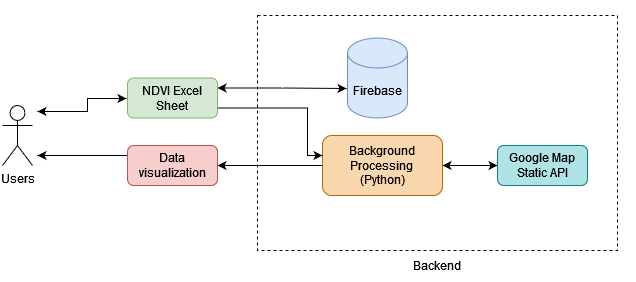

The diagram above was exported from draw.io. Its source (the exported page's mxGraphModel, read from the mxfile embedded in the PNG):
<mxGraphModel dx="1185" dy="627" grid="1" gridSize="10" guides="1" tooltips="1" connect="1" arrows="1" fold="1" page="1" pageScale="1" pageWidth="850" pageHeight="1100" math="0" shadow="0">
  <root>
    <mxCell id="0" />
    <mxCell id="1" parent="0" />
    <mxCell id="crwyYt_Ylp0Ees5yJjxC-7" value="" style="rounded=0;whiteSpace=wrap;html=1;dashed=1;fillColor=none;" parent="1" vertex="1">
      <mxGeometry x="330" y="790" width="360" height="235" as="geometry" />
    </mxCell>
    <mxCell id="6JQ-NC1CCDrIeiXymetP-6" style="edgeStyle=orthogonalEdgeStyle;rounded=0;orthogonalLoop=1;jettySize=auto;html=1;" parent="1" source="RcqWUbZ9IW8JWHGcdn1y-1" target="6JQ-NC1CCDrIeiXymetP-5" edge="1">
      <mxGeometry relative="1" as="geometry">
        <mxPoint x="330" y="170" as="targetPoint" />
      </mxGeometry>
    </mxCell>
    <mxCell id="RcqWUbZ9IW8JWHGcdn1y-1" value="&lt;div&gt;User / Farmer&lt;/div&gt;&lt;div&gt;&lt;br&gt;&lt;/div&gt;&lt;div&gt;&lt;br&gt;&lt;/div&gt;" style="shape=umlActor;verticalLabelPosition=bottom;verticalAlign=top;html=1;outlineConnect=0;" parent="1" vertex="1">
      <mxGeometry x="150" y="140" width="30" height="60" as="geometry" />
    </mxCell>
    <mxCell id="6JQ-NC1CCDrIeiXymetP-11" style="edgeStyle=orthogonalEdgeStyle;rounded=0;orthogonalLoop=1;jettySize=auto;html=1;exitX=1;exitY=0.5;exitDx=0;exitDy=0;" parent="1" source="6JQ-NC1CCDrIeiXymetP-5" edge="1">
      <mxGeometry relative="1" as="geometry">
        <mxPoint x="640" y="170" as="targetPoint" />
      </mxGeometry>
    </mxCell>
    <mxCell id="6JQ-NC1CCDrIeiXymetP-5" value="&lt;div&gt;WPF&lt;/div&gt;&lt;div&gt;&lt;br&gt;&lt;/div&gt;&lt;div&gt;Leaching Requiremtents &lt;br&gt;&lt;/div&gt;&lt;div&gt;&lt;br&gt;&lt;/div&gt;&lt;div&gt;Irrigation Water Deamand&lt;br&gt;&lt;/div&gt;" style="rounded=0;whiteSpace=wrap;html=1;" parent="1" vertex="1">
      <mxGeometry x="360" y="70" width="130" height="200" as="geometry" />
    </mxCell>
    <mxCell id="6JQ-NC1CCDrIeiXymetP-9" style="edgeStyle=orthogonalEdgeStyle;rounded=0;orthogonalLoop=1;jettySize=auto;html=1;exitX=0.5;exitY=1;exitDx=0;exitDy=0;entryX=0;entryY=0.5;entryDx=0;entryDy=0;entryPerimeter=0;" parent="1" source="6JQ-NC1CCDrIeiXymetP-7" target="6JQ-NC1CCDrIeiXymetP-8" edge="1">
      <mxGeometry relative="1" as="geometry" />
    </mxCell>
    <mxCell id="6JQ-NC1CCDrIeiXymetP-7" value="&lt;div&gt;Crop&lt;/div&gt;&lt;div&gt;Available Water&lt;/div&gt;&lt;div&gt;Irrigation Efficency&lt;br&gt;&lt;/div&gt;&lt;div&gt;Soil Texture&lt;/div&gt;&lt;div&gt;Irrigation Water Salinity&lt;/div&gt;&lt;div&gt;Cost&lt;br&gt;&lt;/div&gt;" style="text;html=1;strokeColor=none;fillColor=none;align=center;verticalAlign=middle;whiteSpace=wrap;rounded=0;" parent="1" vertex="1">
      <mxGeometry x="190" y="60" width="140" height="110" as="geometry" />
    </mxCell>
    <mxCell id="6JQ-NC1CCDrIeiXymetP-12" style="edgeStyle=orthogonalEdgeStyle;rounded=0;orthogonalLoop=1;jettySize=auto;html=1;exitX=1;exitY=0.5;exitDx=0;exitDy=0;exitPerimeter=0;endArrow=none;endFill=0;" parent="1" source="6JQ-NC1CCDrIeiXymetP-8" edge="1">
      <mxGeometry relative="1" as="geometry">
        <mxPoint x="600" y="170" as="targetPoint" />
      </mxGeometry>
    </mxCell>
    <mxCell id="6JQ-NC1CCDrIeiXymetP-8" value="&lt;div&gt;DB&lt;/div&gt;" style="shape=cylinder3;whiteSpace=wrap;html=1;boundedLbl=1;backgroundOutline=1;size=15;" parent="1" vertex="1">
      <mxGeometry x="395" y="330" width="60" height="80" as="geometry" />
    </mxCell>
    <mxCell id="6JQ-NC1CCDrIeiXymetP-13" value="&lt;div&gt;Yield&lt;/div&gt;&lt;div&gt;&lt;br&gt;&lt;/div&gt;&lt;div&gt;Recommendations&lt;/div&gt;&lt;div&gt;&lt;br&gt;&lt;/div&gt;&lt;div&gt;Profit&lt;/div&gt;&lt;div&gt;&lt;br&gt;&lt;/div&gt;" style="rounded=0;whiteSpace=wrap;html=1;" parent="1" vertex="1">
      <mxGeometry x="640" y="70" width="130" height="200" as="geometry" />
    </mxCell>
    <mxCell id="m34thwTOScitJguUfwny-3" value="&lt;div&gt;Tool 1&lt;/div&gt;&lt;div&gt;&lt;br&gt;&lt;/div&gt;" style="text;html=1;strokeColor=none;fillColor=none;align=center;verticalAlign=middle;whiteSpace=wrap;rounded=0;" parent="1" vertex="1">
      <mxGeometry x="160" width="60" height="30" as="geometry" />
    </mxCell>
    <mxCell id="m34thwTOScitJguUfwny-5" style="edgeStyle=orthogonalEdgeStyle;rounded=0;orthogonalLoop=1;jettySize=auto;html=1;" parent="1" source="m34thwTOScitJguUfwny-6" edge="1">
      <mxGeometry relative="1" as="geometry">
        <mxPoint x="270" y="480" as="targetPoint" />
      </mxGeometry>
    </mxCell>
    <mxCell id="m34thwTOScitJguUfwny-6" value="&lt;div&gt;User / Farmer&lt;/div&gt;&lt;div&gt;&lt;br&gt;&lt;/div&gt;&lt;div&gt;&lt;br&gt;&lt;/div&gt;" style="shape=umlActor;verticalLabelPosition=bottom;verticalAlign=top;html=1;outlineConnect=0;" parent="1" vertex="1">
      <mxGeometry x="100" y="450" width="30" height="60" as="geometry" />
    </mxCell>
    <mxCell id="B1PlmKdbVbuRlJgBjZ4g-22" style="edgeStyle=orthogonalEdgeStyle;rounded=0;orthogonalLoop=1;jettySize=auto;html=1;entryX=0;entryY=0.5;entryDx=0;entryDy=0;" parent="1" source="B1PlmKdbVbuRlJgBjZ4g-1" target="B1PlmKdbVbuRlJgBjZ4g-12" edge="1">
      <mxGeometry relative="1" as="geometry" />
    </mxCell>
    <mxCell id="B1PlmKdbVbuRlJgBjZ4g-1" value="Background Processing" style="rounded=1;whiteSpace=wrap;html=1;fillColor=#fff2cc;strokeColor=#d6b656;" parent="1" vertex="1">
      <mxGeometry x="420" y="420" width="120" height="120" as="geometry" />
    </mxCell>
    <mxCell id="B1PlmKdbVbuRlJgBjZ4g-5" value="&lt;div&gt;NDVI images of field&lt;/div&gt;&lt;div&gt;&lt;br&gt;&lt;/div&gt;" style="text;html=1;align=center;verticalAlign=middle;resizable=0;points=[];autosize=1;strokeColor=none;fillColor=none;" parent="1" vertex="1">
      <mxGeometry x="140" y="420" width="130" height="30" as="geometry" />
    </mxCell>
    <mxCell id="B1PlmKdbVbuRlJgBjZ4g-6" value="&lt;ul&gt;&lt;li&gt;Excel Sheet&lt;/li&gt;&lt;/ul&gt;" style="text;html=1;align=center;verticalAlign=middle;resizable=0;points=[];autosize=1;strokeColor=none;fillColor=none;" parent="1" vertex="1">
      <mxGeometry x="120" y="420" width="120" height="40" as="geometry" />
    </mxCell>
    <mxCell id="B1PlmKdbVbuRlJgBjZ4g-7" value="&lt;ul&gt;&lt;li&gt;Drone Data&lt;/li&gt;&lt;/ul&gt;" style="text;html=1;align=center;verticalAlign=middle;resizable=0;points=[];autosize=1;strokeColor=none;fillColor=none;" parent="1" vertex="1">
      <mxGeometry x="120" y="430" width="120" height="40" as="geometry" />
    </mxCell>
    <mxCell id="B1PlmKdbVbuRlJgBjZ4g-16" style="edgeStyle=orthogonalEdgeStyle;rounded=0;orthogonalLoop=1;jettySize=auto;html=1;entryX=0;entryY=0.5;entryDx=0;entryDy=0;exitX=1;exitY=0.5;exitDx=0;exitDy=0;" parent="1" source="B1PlmKdbVbuRlJgBjZ4g-1" target="B1PlmKdbVbuRlJgBjZ4g-15" edge="1">
      <mxGeometry relative="1" as="geometry">
        <mxPoint x="590" y="480" as="targetPoint" />
        <mxPoint x="560" y="480" as="sourcePoint" />
      </mxGeometry>
    </mxCell>
    <mxCell id="B1PlmKdbVbuRlJgBjZ4g-20" style="edgeStyle=orthogonalEdgeStyle;rounded=0;orthogonalLoop=1;jettySize=auto;html=1;" parent="1" source="B1PlmKdbVbuRlJgBjZ4g-9" edge="1">
      <mxGeometry relative="1" as="geometry">
        <mxPoint x="420" y="480" as="targetPoint" />
      </mxGeometry>
    </mxCell>
    <mxCell id="B1PlmKdbVbuRlJgBjZ4g-9" value="DB" style="shape=cylinder3;whiteSpace=wrap;html=1;boundedLbl=1;backgroundOutline=1;size=15;fillColor=#dae8fc;strokeColor=#6c8ebf;" parent="1" vertex="1">
      <mxGeometry x="270" y="440" width="60" height="80" as="geometry" />
    </mxCell>
    <mxCell id="B1PlmKdbVbuRlJgBjZ4g-12" value="NDVI statistic graphs" style="rounded=1;whiteSpace=wrap;html=1;fillColor=#d5e8d4;strokeColor=#82b366;" parent="1" vertex="1">
      <mxGeometry x="620" y="420" width="120" height="60" as="geometry" />
    </mxCell>
    <mxCell id="B1PlmKdbVbuRlJgBjZ4g-15" value="&lt;div&gt;Clustered images&lt;br&gt;&lt;/div&gt;" style="rounded=1;whiteSpace=wrap;html=1;fillColor=#d5e8d4;strokeColor=#82b366;" parent="1" vertex="1">
      <mxGeometry x="620" y="480" width="120" height="60" as="geometry" />
    </mxCell>
    <mxCell id="Iha0ByjpOibrmBnt1HNz-1" value="SAMZ-Desert Tool" style="text;html=1;align=center;verticalAlign=middle;resizable=0;points=[];autosize=1;strokeColor=none;fillColor=none;" parent="1" vertex="1">
      <mxGeometry x="120" y="380" width="110" height="20" as="geometry" />
    </mxCell>
    <mxCell id="fm7Ymg1DSG_48RKDTNWc-2" style="edgeStyle=orthogonalEdgeStyle;rounded=0;orthogonalLoop=1;jettySize=auto;html=1;startArrow=classic;startFill=1;" edge="1" parent="1">
      <mxGeometry relative="1" as="geometry">
        <mxPoint x="110" y="886" as="sourcePoint" />
        <mxPoint x="199" y="873" as="targetPoint" />
        <Array as="points">
          <mxPoint x="160" y="886" />
          <mxPoint x="160" y="873" />
          <mxPoint x="199" y="873" />
        </Array>
      </mxGeometry>
    </mxCell>
    <mxCell id="crwyYt_Ylp0Ees5yJjxC-2" value="&lt;div&gt;Users&lt;br&gt;&lt;/div&gt;&lt;div&gt;&lt;br&gt;&lt;/div&gt;&lt;div&gt;&lt;br&gt;&lt;/div&gt;" style="shape=umlActor;verticalLabelPosition=bottom;verticalAlign=top;html=1;outlineConnect=0;" parent="1" vertex="1">
      <mxGeometry x="75" y="880" width="30" height="60" as="geometry" />
    </mxCell>
    <mxCell id="fm7Ymg1DSG_48RKDTNWc-1" style="edgeStyle=orthogonalEdgeStyle;rounded=0;orthogonalLoop=1;jettySize=auto;html=1;exitX=1;exitY=0.5;exitDx=0;exitDy=0;entryX=0;entryY=0.5;entryDx=0;entryDy=0;startArrow=classic;startFill=1;" edge="1" parent="1" source="crwyYt_Ylp0Ees5yJjxC-5" target="crwyYt_Ylp0Ees5yJjxC-15">
      <mxGeometry relative="1" as="geometry">
        <Array as="points">
          <mxPoint x="530" y="940" />
          <mxPoint x="530" y="940" />
        </Array>
      </mxGeometry>
    </mxCell>
    <mxCell id="fm7Ymg1DSG_48RKDTNWc-9" style="edgeStyle=orthogonalEdgeStyle;rounded=0;orthogonalLoop=1;jettySize=auto;html=1;exitX=0;exitY=0.75;exitDx=0;exitDy=0;" edge="1" parent="1" source="crwyYt_Ylp0Ees5yJjxC-5" target="crwyYt_Ylp0Ees5yJjxC-10">
      <mxGeometry relative="1" as="geometry">
        <mxPoint x="290" y="955" as="targetPoint" />
        <Array as="points">
          <mxPoint x="395" y="940" />
        </Array>
      </mxGeometry>
    </mxCell>
    <mxCell id="crwyYt_Ylp0Ees5yJjxC-5" value="Background Processing &lt;br&gt;(Python)" style="rounded=1;whiteSpace=wrap;html=1;fillColor=#fad7ac;strokeColor=#b46504;" parent="1" vertex="1">
      <mxGeometry x="395" y="910" width="120" height="60" as="geometry" />
    </mxCell>
    <mxCell id="crwyYt_Ylp0Ees5yJjxC-6" value="Firebase" style="shape=cylinder3;whiteSpace=wrap;html=1;boundedLbl=1;backgroundOutline=1;size=15;fillColor=#dae8fc;strokeColor=#6c8ebf;" parent="1" vertex="1">
      <mxGeometry x="420" y="812.5" width="60" height="80" as="geometry" />
    </mxCell>
    <mxCell id="fm7Ymg1DSG_48RKDTNWc-13" style="edgeStyle=orthogonalEdgeStyle;rounded=0;orthogonalLoop=1;jettySize=auto;html=1;exitX=1;exitY=0.75;exitDx=0;exitDy=0;" edge="1" parent="1" source="crwyYt_Ylp0Ees5yJjxC-9">
      <mxGeometry relative="1" as="geometry">
        <mxPoint x="395" y="930" as="targetPoint" />
        <Array as="points">
          <mxPoint x="380" y="883" />
          <mxPoint x="380" y="930" />
        </Array>
      </mxGeometry>
    </mxCell>
    <mxCell id="fm7Ymg1DSG_48RKDTNWc-14" style="edgeStyle=orthogonalEdgeStyle;rounded=0;orthogonalLoop=1;jettySize=auto;html=1;exitX=1;exitY=0.25;exitDx=0;exitDy=0;startArrow=classic;startFill=1;" edge="1" parent="1" source="crwyYt_Ylp0Ees5yJjxC-9">
      <mxGeometry relative="1" as="geometry">
        <mxPoint x="419" y="863" as="targetPoint" />
        <Array as="points">
          <mxPoint x="355" y="863" />
          <mxPoint x="419" y="863" />
        </Array>
      </mxGeometry>
    </mxCell>
    <mxCell id="crwyYt_Ylp0Ees5yJjxC-9" value="NDVI Excel Sheet" style="rounded=1;whiteSpace=wrap;html=1;fillColor=#d5e8d4;strokeColor=#82b366;" parent="1" vertex="1">
      <mxGeometry x="200" y="852.5" width="90" height="40" as="geometry" />
    </mxCell>
    <mxCell id="fm7Ymg1DSG_48RKDTNWc-3" style="edgeStyle=orthogonalEdgeStyle;rounded=0;orthogonalLoop=1;jettySize=auto;html=1;exitX=0;exitY=0.25;exitDx=0;exitDy=0;" edge="1" parent="1" source="crwyYt_Ylp0Ees5yJjxC-10">
      <mxGeometry relative="1" as="geometry">
        <mxPoint x="110" y="930" as="targetPoint" />
        <Array as="points">
          <mxPoint x="140" y="930" />
          <mxPoint x="140" y="930" />
        </Array>
      </mxGeometry>
    </mxCell>
    <mxCell id="crwyYt_Ylp0Ees5yJjxC-10" value="Data visualization" style="rounded=1;whiteSpace=wrap;html=1;fillColor=#f8cecc;strokeColor=#b85450;" parent="1" vertex="1">
      <mxGeometry x="200" y="920" width="90" height="40" as="geometry" />
    </mxCell>
    <mxCell id="crwyYt_Ylp0Ees5yJjxC-14" value="&lt;div&gt;Backend&lt;/div&gt;" style="text;html=1;strokeColor=none;fillColor=none;align=center;verticalAlign=middle;whiteSpace=wrap;rounded=0;dashed=1;" parent="1" vertex="1">
      <mxGeometry x="480" y="1025" width="60" height="30" as="geometry" />
    </mxCell>
    <mxCell id="crwyYt_Ylp0Ees5yJjxC-15" value="Google Map Static API" style="rounded=1;whiteSpace=wrap;html=1;fillColor=#b0e3e6;strokeColor=#0e8088;" parent="1" vertex="1">
      <mxGeometry x="570" y="920" width="90" height="40" as="geometry" />
    </mxCell>
    <mxCell id="crwyYt_Ylp0Ees5yJjxC-18" value="" style="shape=image;verticalLabelPosition=bottom;labelBackgroundColor=default;verticalAlign=top;aspect=fixed;imageAspect=0;image=https://www.scaleyourapp.com/wp-content/uploads/2019/12/YouTube-architecture-min.jpg;" parent="1" vertex="1">
      <mxGeometry x="75" y="1150" width="370" height="229.83" as="geometry" />
    </mxCell>
  </root>
</mxGraphModel>